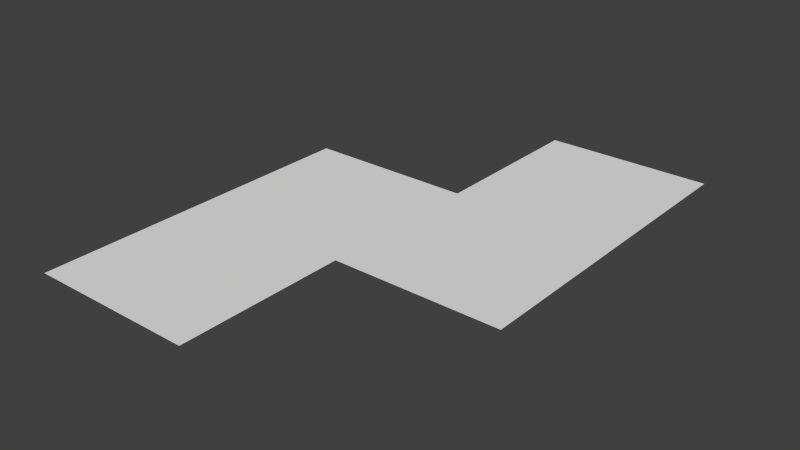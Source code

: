 # Source: left_chicane.blend  (saved by Blender 2.74.0; exported with 4.5.12 LTS)
import bpy
from mathutils import Matrix  # noqa: F401  (used for matrix-valued properties, if any)

bpy.ops.wm.read_factory_settings(use_empty=True)
scene = bpy.context.scene
scene.name = 'Scene'

# ---- collections
col_collection_1 = bpy.data.collections.new('Collection 1'); scene.collection.children.link(col_collection_1)

# ---- materials (node trees are filled in below, after node groups)
mat_material_005 = bpy.data.materials.new('Material.005')
mat_material_005.alpha_threshold = 0.0
mat_material_005.use_transparent_shadow = False
mat_material_005.roughness = 0.5
mat_material_006 = bpy.data.materials.new('Material.006')
mat_material_006.alpha_threshold = 0.0
mat_material_006.use_transparent_shadow = False
mat_material_006.roughness = 0.5

# ---- material node trees

# ---- world
world_world = bpy.data.worlds.new('World'); scene.world = world_world
world_world.color = (0.05088, 0.05088, 0.05088)
world_world.use_sun_shadow = False
world_world.sun_shadow_jitter_overblur = 0.0
world_world.cycles.sampling_method = 'MANUAL'
world_world.cycles.sample_map_resolution = 256

# ---- meshes
me_plane_004 = bpy.data.meshes.new('Plane.004')
me_plane_004.from_pydata([(0.0, -0.67, -7.451e-09), (4.0, 2.67, -7.451e-09), (4.0, 1.33, -7.451e-09), (0.0, -1.0, -7.451e-09), (0.0, 1.0, -7.451e-09), (0.0, 0.67, -7.451e-09), (4.0, 3.0, -7.451e-09), (4.0, 1.0, -7.451e-09), (3.333, 1.174, -7.451e-09), (2.667, 0.788, -7.451e-09), (2.0, 0.3299, -7.451e-09), (1.333, -0.1976, -7.451e-09), (0.6667, -0.5564, -7.451e-09), (0.6667, 0.7836, -7.451e-09), (1.333, 1.142, -7.451e-09), (2.0, 1.67, -7.451e-09), (2.667, 2.128, -7.451e-09), (3.333, 2.514, -7.451e-09), (0.6667, 1.114, -7.451e-09), (1.333, 1.473, -7.451e-09), (2.0, 2.0, -7.451e-09), (2.667, 2.458, -7.451e-09), (3.333, 2.844, -7.451e-09), (3.333, 0.8445, -7.451e-09), (2.667, 0.4579, -7.451e-09), (2.0, 5.591e-05, -7.451e-09), (1.333, -0.5274, -7.451e-09), (0.6667, -0.8863, -7.451e-09), (0.0, -2.0, -7.451e-09), (2.0, -2.0, -7.451e-09), (4.0, 5.591e-05, -7.451e-09), (4.0, 4.0, -7.451e-09), (2.0, 4.0, -7.451e-09), (0.0, 2.0, -7.451e-09)], [], [(8, 2, 1, 17), (26, 25, 10, 11), (27, 26, 11, 12), (24, 23, 8, 9), (14, 15, 20, 19), (15, 16, 21, 20), (16, 17, 22, 21), (3, 27, 12, 0), (25, 24, 9, 10), (13, 14, 19, 18), (5, 13, 18, 4), (17, 1, 6, 22), (23, 7, 2, 8), (12, 11, 14, 13), (11, 10, 15, 14), (10, 9, 16, 15), (9, 8, 17, 16), (0, 12, 13, 5), (29, 25, 26), (29, 26, 27), (3, 28, 27), (23, 30, 7), (28, 29, 27), (24, 30, 23), (25, 30, 24), (20, 21, 32), (32, 21, 22), (31, 32, 22), (22, 6, 31), (33, 4, 18), (19, 33, 18), (19, 20, 33)])
me_plane_004.polygons.foreach_set('material_index', [1, 0, 0, 0, 0, 0, 0, 0, 0, 0, 0, 0, 0, 1, 1, 1, 1, 1, 0, 0, 0, 0, 0, 0, 0, 0, 0, 0, 0, 0, 0, 0])
me_plane_004.materials.append(mat_material_005)
me_plane_004.materials.append(mat_material_006)
me_plane_004.use_remesh_preserve_volume = False
me_plane_004.use_remesh_preserve_attributes = False
me_plane_004.use_mirror_vertex_groups = False
me_plane_004.update()

# ---- objects
ob_master_chicane = bpy.data.objects.new('Master_chicane', me_plane_004)

# ---- transforms, parenting, visibility, modifiers, constraints
ob_master_chicane.location = (0.0, 0.0, 0.0)
ob_master_chicane.rotation_euler = (0.0, -0.0, 3.142)
ob_master_chicane.scale = (-0.5, -0.5, 0.5)
ob_master_chicane.lineart.crease_threshold = 0.0

# ---- collection membership
col_collection_1.objects.link(ob_master_chicane)

# ---- scene / render settings (as saved in the file)
scene.frame_start = 1; scene.frame_end = 250; scene.frame_set(1)
scene.render.engine = 'BLENDER_EEVEE_NEXT'
scene.render.resolution_percentage = 50
scene.render.dither_intensity = 0.0
scene.cycles.use_denoising = False
scene.cycles.samples = 10
scene.cycles.sampling_pattern = 'TABULATED_SOBOL'
scene.cycles.light_sampling_threshold = 0.0
scene.cycles.use_adaptive_sampling = False
scene.cycles.use_light_tree = False
scene.cycles.blur_glossy = 0.0
scene.cycles.pixel_filter_type = 'GAUSSIAN'
scene.cycles.sample_clamp_indirect = 0.0
scene.view_settings.view_transform = 'Standard'
bpy.context.view_layer.update()

# ---- added for rendering (the .blend has no active camera and no usable light): camera, sun
cam_auto = bpy.data.cameras.new('AutoCamera')
cam_auto.lens = 50.0
cam_auto.sensor_width = 36.0
cam_auto.clip_end = 1000.0
ob_auto_camera = bpy.data.objects.new('AutoCamera', cam_auto)
scene.collection.objects.link(ob_auto_camera)
ob_auto_camera.location = (4.33595, -3.50313, 2.66876)
ob_auto_camera.rotation_euler = (1.09748, -7.21219e-08, 0.694738)
scene.camera = ob_auto_camera
light_auto_sun = bpy.data.lights.new('AutoSun', 'SUN')
light_auto_sun.energy = 3.0
light_auto_sun.angle = 0.0523599
ob_auto_sun = bpy.data.objects.new('AutoSun', light_auto_sun)
scene.collection.objects.link(ob_auto_sun)
ob_auto_sun.rotation_euler = (0.872665, 0.174533, 0.523599)
bpy.context.view_layer.update()
